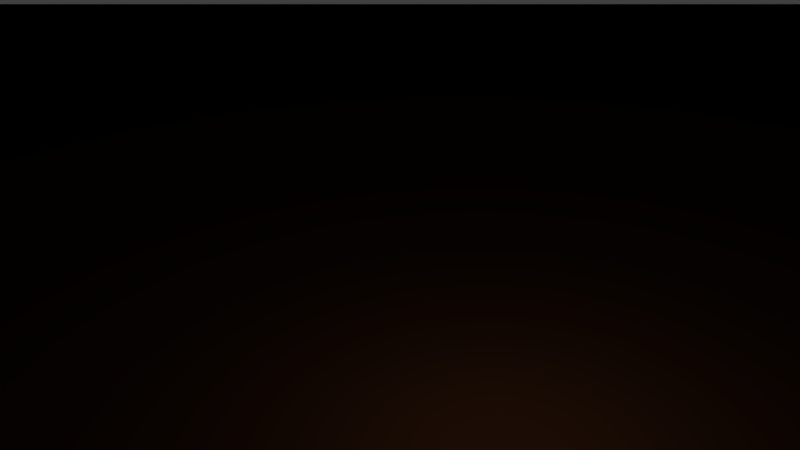 # Source: tree.blend  (saved by Blender 2.78.0; exported with 4.5.12 LTS)
import bpy
from mathutils import Matrix  # noqa: F401  (used for matrix-valued properties, if any)

bpy.ops.wm.read_factory_settings(use_empty=True)
scene = bpy.context.scene
scene.name = 'Scene'

# ---- collections
col_collection_1 = bpy.data.collections.new('Collection 1'); scene.collection.children.link(col_collection_1)

# ---- materials (node trees are filled in below, after node groups)
mat_tree_leaves = bpy.data.materials.new('Tree_Leaves')
mat_tree_leaves.alpha_threshold = 0.0
mat_tree_leaves.use_transparent_shadow = False
mat_tree_leaves.diffuse_color = (0.08145, 0.4292, 0.06811, 1.0)
mat_tree_leaves.roughness = 0.5
mat_tree_trunc_light = bpy.data.materials.new('Tree_Trunc_light')
mat_tree_trunc_light.alpha_threshold = 0.0
mat_tree_trunc_light.use_transparent_shadow = False
mat_tree_trunc_light.diffuse_color = (0.4292, 0.1594, 0.05692, 1.0)
mat_tree_trunc_light.roughness = 0.5

# ---- material node trees

# ---- world
world_world = bpy.data.worlds.new('World'); scene.world = world_world
world_world.color = (0.05088, 0.05088, 0.05088)
world_world.use_sun_shadow = False
world_world.sun_shadow_jitter_overblur = 0.0
world_world.cycles.sampling_method = 'MANUAL'

# ---- cameras
cam_camera = bpy.data.cameras.new('Camera')
cam_camera.clip_end = 100.0
cam_camera.lens = 35.0
cam_camera.sensor_width = 32.0
cam_camera.sensor_height = 18.0
cam_camera.ortho_scale = 7.314
cam_camera.dof.focus_distance = 0.0
cam_camera.dof.aperture_fstop = 128.0

# ---- lights
light_lamp = bpy.data.lights.new('Lamp', 'POINT')
light_lamp.transmission_factor = 0.0
light_lamp.cutoff_distance = 30.0
light_lamp.energy = 100.0
light_lamp.shadow_buffer_clip_start = 1.001
light_lamp.shadow_soft_size = 2.801
light_lamp.shadow_maximum_resolution = 0.006
light_lamp.use_absolute_resolution = True

# ---- meshes
me_icosphere = bpy.data.meshes.new('Icosphere')
me_icosphere.from_pydata([(-4.03e-05, 25.66, 383.6), (-9.718, 49.17, 596.7), (34.77, 11.26, 383.6), (25.05, 34.77, 596.7), (49.17, -23.51, 383.6), (39.45, -3.615e-06, 596.7), (34.77, -58.28, 383.6), (25.05, -34.77, 596.7), (-4.46e-05, -72.68, 383.6), (-9.718, -49.17, 596.7), (-34.77, -58.28, 383.6), (-44.49, -34.77, 596.7), (-49.17, -23.51, 383.6), (-58.89, -8.79e-07, 596.7), (-34.77, 11.26, 383.6), (-44.49, 34.77, 596.7), (45.01, 48.41, 809.7), (10.24, 62.81, 809.7), (59.42, 13.64, 809.7), (45.01, -21.13, 809.7), (10.24, -35.53, 809.7), (-24.53, -21.13, 809.7), (-38.93, 13.64, 809.7), (-24.53, 48.41, 809.7), (-1.519e-05, 63.72, 213.1), (45.06, 45.06, 213.1), (63.73, -4.363e-06, 213.1), (45.06, -45.06, 213.1), (-2.076e-05, -63.72, 213.1), (-45.06, -45.06, 213.1), (-63.73, -8.176e-07, 213.1), (-45.06, 45.06, 213.1), (7.011e-06, 95.59, 0.0001016), (67.59, 67.59, 0.0001016), (95.59, -6.178e-06, 0.0001016), (67.59, -67.59, 0.0001016), (-1.346e-06, -95.59, 0.0001016), (-67.59, -67.59, 0.0001016), (-95.59, -8.6e-07, 0.0001016), (-67.59, 67.59, 0.0001016), (233.5, -169.6, 1153.0), (-83.87, -255.4, 1164.0), (-269.9, 0.5374, 1164.0), (-93.05, 284.7, 1148.0), (220.6, 161.3, 1162.0), (90.75, -280.9, 1471.0), (-218.5, -157.7, 1456.0), (-218.5, 158.7, 1456.0), (82.48, 256.5, 1456.0), (273.6, 0.5374, 1459.0), (-0.6966, 0.5374, 1636.0), (-49.59, -149.9, 1033.0), (127.3, -92.45, 1033.0), (83.26, -257.8, 1128.0), (285.0, 0.5374, 1119.0), (127.3, 93.52, 1033.0), (-169.0, 0.5374, 1015.0), (-207.8, -149.9, 1139.0), (-49.59, 151.0, 1033.0), (-207.8, 151.0, 1139.0), (78.41, 244.0, 1139.0), (285.7, -92.5, 1310.0), (285.5, 93.53, 1310.0), (-0.6966, -309.4, 1310.0), (176.2, -242.9, 1310.0), (-286.9, -92.45, 1310.0), (-177.6, -242.9, 1310.0), (-179.4, 246.5, 1310.0), (-286.9, 93.52, 1310.0), (198.7, 275.0, 1310.0), (-0.6966, 301.5, 1310.0), (206.4, -149.9, 1482.0), (-94.86, -289.2, 1514.0), (-256.7, 0.5374, 1482.0), (-79.8, 244.0, 1482.0), (207.7, 151.9, 1483.0), (52.73, -160.7, 1612.0), (170.6, 0.5374, 1611.0), (-130.9, -94.08, 1592.0), (-128.7, 93.52, 1588.0), (48.19, 151.0, 1588.0), (0.9778, 50.47, 1002.0), (-14.85, 44.1, 998.3), (-33.64, -33.26, 999.2), (-33.66, 36.25, 999.7), (35.8, 36.14, 1001.0), (-47.75, 1.893, 993.3), (1.005, -47.83, 1002.0), (38.82, 29.24, 999.3), (50.1, 1.234, 1004.0), (35.83, -33.36, 1001.0), (-47.15, 0.5374, 992.8), (-14.25, -41.16, 997.7), (38.2, -27.72, 999.0)], [], [(0, 1, 3, 2), (2, 3, 5, 4), (4, 5, 7, 6), (6, 7, 9, 8), (8, 9, 11, 10), (10, 11, 13, 12), (13, 11, 21, 22), (12, 13, 15, 14), (14, 15, 1, 0), (2, 4, 26, 25), (21, 20, 87, 92, 83), (9, 7, 19, 20), (15, 13, 22, 23), (5, 3, 16, 18), (11, 9, 20, 21), (1, 15, 23, 17), (3, 1, 17, 16), (7, 5, 18, 19), (19, 18, 89, 93, 90), (16, 17, 81, 85), (17, 23, 84, 82, 81), (22, 21, 83, 91, 86), (20, 19, 90, 87), (18, 16, 85, 88, 89), (23, 22, 86, 84), (29, 30, 38, 37), (8, 10, 29, 28), (14, 0, 24, 31), (0, 2, 25, 24), (4, 6, 27, 26), (10, 12, 30, 29), (6, 8, 28, 27), (12, 14, 31, 30), (32, 33, 34, 35, 36, 37, 38, 39), (27, 28, 36, 35), (25, 26, 34, 33), (30, 31, 39, 38), (28, 29, 37, 36), (26, 27, 35, 34), (24, 25, 33, 32), (31, 24, 32, 39), (40, 52, 54), (40, 54, 61), (41, 53, 63), (42, 57, 65), (43, 59, 67), (44, 60, 69), (40, 61, 64), (41, 63, 66), (42, 65, 68), (43, 67, 70), (44, 69, 62), (45, 71, 76), (46, 72, 78), (47, 73, 79), (48, 74, 80), (49, 75, 77), (77, 80, 50), (77, 75, 80), (75, 48, 80), (80, 79, 50), (80, 74, 79), (74, 47, 79), (79, 78, 50), (79, 73, 78), (73, 46, 78), (78, 76, 50), (78, 72, 76), (72, 45, 76), (76, 77, 50), (76, 71, 77), (71, 49, 77), (62, 75, 49), (62, 69, 75), (69, 48, 75), (70, 74, 48), (70, 67, 74), (67, 47, 74), (68, 73, 47), (68, 65, 73), (65, 46, 73), (66, 72, 46), (66, 63, 72), (63, 45, 72), (64, 71, 45), (64, 61, 71), (61, 49, 71), (69, 70, 48), (69, 60, 70), (60, 43, 70), (67, 68, 47), (67, 59, 68), (59, 42, 68), (65, 66, 46), (65, 57, 66), (57, 41, 66), (63, 64, 45), (63, 53, 64), (53, 40, 64), (61, 62, 49), (61, 54, 62), (54, 44, 62), (55, 60, 44), (55, 58, 60), (58, 43, 60), (58, 59, 43), (58, 56, 59), (56, 42, 59), (56, 57, 42), (56, 51, 57), (51, 41, 57), (54, 55, 44), (54, 52, 55), (52, 93, 89, 88, 55), (51, 53, 41), (51, 52, 53), (52, 40, 53), (92, 87, 90, 93, 52, 51), (82, 84, 86, 91, 56, 58), (88, 85, 81, 82, 58, 55), (91, 83, 92, 51, 56)])
me_icosphere.polygons.foreach_set('use_smooth', [True] * 121)
me_icosphere.polygons.foreach_set('material_index', [1, 1, 1, 1, 1, 1, 1, 1, 1, 1, 1, 1, 1, 1, 1, 1, 1, 1, 1, 1, 1, 1, 1, 1, 1, 1, 1, 1, 1, 1, 1, 1, 1, 1, 1, 1, 1, 1, 1, 1, 1, 0, 0, 0, 0, 0, 0, 0, 0, 0, 0, 0, 0, 0, 0, 0, 0, 0, 0, 0, 0, 0, 0, 0, 0, 0, 0, 0, 0, 0, 0, 0, 0, 0, 0, 0, 0, 0, 0, 0, 0, 0, 0, 0, 0, 0, 0, 0, 0, 0, 0, 0, 0, 0, 0, 0, 0, 0, 0, 0, 0, 0, 0, 0, 0, 0, 0, 0, 0, 0, 0, 0, 0, 0, 0, 0, 0, 0, 0, 0, 0])
_uv = me_icosphere.uv_layers.new(name='UVMap')
_uv.uv.foreach_set('vector', [0.7814, 0.7582, 0.7821, 0.6246, 0.7963, 0.6244, 0.7955, 0.758, 0.9616, 0.7558, 0.9526, 0.6218, 0.9735, 0.6232, 0.9826, 0.7572, 0.9826, 0.7572, 0.9735, 0.6232, 0.9892, 0.6225, 0.9983, 0.7565, 0.8445, 0.7577, 0.855, 0.6247, 0.8693, 0.6238, 0.8588, 0.7568, 0.8588, 0.7568, 0.8693, 0.6238, 0.8903, 0.6238, 0.8797, 0.7568, 0.8797, 0.7568, 0.8903, 0.6238, 0.9056, 0.6247, 0.8951, 0.7577, 0.9056, 0.6247, 0.8903, 0.6238, 0.8835, 0.4908, 0.8989, 0.4918, 0.7449, 0.758, 0.7457, 0.6244, 0.7612, 0.6246, 0.7604, 0.7582, 0.7604, 0.7582, 0.7612, 0.6246, 0.7821, 0.6246, 0.7814, 0.7582, 0.9616, 0.7558, 0.9826, 0.7572, 0.9687, 0.8645, 0.9416, 0.8627, 0.8835, 0.4908, 0.8626, 0.4908, 0.8646, 0.3697, 0.8738, 0.3724, 0.8855, 0.3714, 0.8693, 0.6238, 0.855, 0.6247, 0.8483, 0.4918, 0.8626, 0.4908, 0.7612, 0.6246, 0.7457, 0.6244, 0.759, 0.4906, 0.7746, 0.4909, 0.9735, 0.6232, 0.9526, 0.6218, 0.954, 0.49, 0.9749, 0.4914, 0.8903, 0.6238, 0.8693, 0.6238, 0.8626, 0.4908, 0.8835, 0.4908, 0.7821, 0.6246, 0.7612, 0.6246, 0.7746, 0.4909, 0.7955, 0.4909, 0.7963, 0.6244, 0.7821, 0.6246, 0.7955, 0.4909, 0.8096, 0.4906, 0.9892, 0.6225, 0.9735, 0.6232, 0.9749, 0.4914, 0.9907, 0.4907, 0.9907, 0.4907, 0.9749, 0.4914, 0.9844, 0.3698, 0.9974, 0.3721, 1.0, 0.3709, 0.8096, 0.4906, 0.7955, 0.4909, 0.788, 0.3697, 0.8022, 0.3702, 0.7955, 0.4909, 0.7746, 0.4909, 0.7671, 0.3715, 0.7785, 0.3724, 0.788, 0.3697, 0.8989, 0.4918, 0.8835, 0.4908, 0.8855, 0.3714, 0.9002, 0.3764, 0.9008, 0.3762, 0.8626, 0.4908, 0.8483, 0.4918, 0.8503, 0.3714, 0.8646, 0.3697, 0.9749, 0.4914, 0.954, 0.49, 0.9634, 0.3697, 0.9675, 0.3714, 0.9844, 0.3698, 0.7746, 0.4909, 0.759, 0.4906, 0.7519, 0.3753, 0.7671, 0.3715, 0.8879, 0.864, 0.9078, 0.8653, 0.9237, 0.9985, 0.8939, 0.9966, 0.8588, 0.7568, 0.8797, 0.7568, 0.8879, 0.864, 0.8607, 0.864, 0.7604, 0.7582, 0.7814, 0.7582, 0.7904, 0.8656, 0.7632, 0.8656, 0.9478, 0.7531, 0.9616, 0.7558, 0.9416, 0.8627, 0.9237, 0.8592, 0.9826, 0.7572, 0.9983, 0.7565, 0.9891, 0.8636, 0.9687, 0.8645, 0.8797, 0.7568, 0.8951, 0.7577, 0.9078, 0.8653, 0.8879, 0.864, 0.8445, 0.7577, 0.8588, 0.7568, 0.8607, 0.864, 0.8422, 0.8653, 0.7449, 0.758, 0.7604, 0.7582, 0.7632, 0.8656, 0.7431, 0.8653, 0.546, 0.0001201, 0.5865, 0.0, 0.6151, 0.03652, 0.6151, 0.08829, 0.5865, 0.125, 0.546, 0.1251, 0.5174, 0.08858, 0.5174, 0.03681, 0.8422, 0.8653, 0.8607, 0.864, 0.8531, 0.9966, 0.8253, 0.9985, 0.9416, 0.8627, 0.9687, 0.8645, 0.9694, 1.0, 0.9287, 0.9972, 0.7431, 0.8653, 0.7632, 0.8656, 0.7571, 0.9998, 0.727, 0.9992, 0.8607, 0.864, 0.8879, 0.864, 0.8939, 0.9966, 0.8531, 0.9966, 0.9687, 0.8645, 0.9891, 0.8636, 1.0, 0.9986, 0.9694, 1.0, 0.7904, 0.8656, 0.8087, 0.8653, 0.8253, 0.9992, 0.7978, 0.9998, 0.7632, 0.8656, 0.7904, 0.8656, 0.7978, 0.9998, 0.7571, 0.9998, 0.4425, 0.0, 0.4213, 0.09783, 0.3432, 0.009792, 0.02673, 0.7098, 0.0, 0.6095, 0.09827, 0.6653, 0.5552, 0.5448, 0.5235, 0.4413, 0.6191, 0.463, 0.573, 0.7386, 0.554, 0.657, 0.645, 0.7088, 0.4611, 0.5767, 0.437, 0.6864, 0.3686, 0.6083, 0.01647, 0.4858, 0.006934, 0.3982, 0.08504, 0.3998, 0.02673, 0.7098, 0.09827, 0.6653, 0.1095, 0.7401, 0.5552, 0.5448, 0.6191, 0.463, 0.6345, 0.5949, 0.4031, 0.7618, 0.3245, 0.7697, 0.3395, 0.7171, 0.4611, 0.5767, 0.3686, 0.6083, 0.4007, 0.4838, 0.01647, 0.4858, 0.08504, 0.3998, 0.08983, 0.5411, 0.07983, 0.3801, 0.01145, 0.2924, 0.07928, 0.2977, 0.2442, 0.2809, 0.1751, 0.3801, 0.1784, 0.2431, 0.233, 0.05749, 0.2562, 0.1684, 0.1712, 0.1106, 0.06709, 0.0, 0.1521, 0.003331, 0.07363, 0.07681, 0.1676, 0.5954, 0.1751, 0.4782, 0.2463, 0.5662, 0.01012, 0.1884, 0.07363, 0.07681, 0.09952, 0.1825, 0.01012, 0.1884, 0.0, 0.07938, 0.07363, 0.07681, 0.1751, 0.4782, 0.1622, 0.3801, 0.2331, 0.4381, 0.07363, 0.07681, 0.1712, 0.1106, 0.09952, 0.1825, 0.07363, 0.07681, 0.1521, 0.003331, 0.1712, 0.1106, 0.1521, 0.003331, 0.233, 0.05749, 0.1712, 0.1106, 0.1712, 0.1106, 0.1784, 0.2431, 0.09952, 0.1825, 0.1712, 0.1106, 0.2562, 0.1684, 0.1784, 0.2431, 0.2562, 0.1684, 0.2442, 0.2809, 0.1784, 0.2431, 0.1784, 0.2431, 0.07928, 0.2977, 0.09952, 0.1825, 0.1784, 0.2431, 0.1751, 0.3801, 0.07928, 0.2977, 0.1751, 0.3801, 0.07983, 0.3801, 0.07928, 0.2977, 0.07928, 0.2977, 0.01012, 0.1884, 0.09952, 0.1825, 0.07928, 0.2977, 0.01145, 0.2924, 0.01012, 0.1884, 0.1883, 0.6793, 0.1676, 0.5954, 0.2463, 0.5662, 0.08983, 0.5411, 0.1751, 0.4782, 0.1676, 0.5954, 0.08983, 0.5411, 0.08504, 0.3998, 0.1751, 0.4782, 0.08504, 0.3998, 0.1622, 0.3801, 0.1751, 0.4782, 0.4007, 0.4838, 0.3033, 0.5146, 0.3415, 0.4171, 0.4007, 0.4838, 0.3686, 0.6083, 0.3033, 0.5146, 0.3686, 0.6083, 0.2869, 0.6283, 0.3033, 0.5146, 0.3395, 0.7171, 0.2562, 0.6913, 0.2869, 0.6283, 0.5544, 0.1251, 0.5544, 0.2567, 0.5174, 0.1938, 0.645, 0.7088, 0.71, 0.6329, 0.727, 0.7017, 0.6345, 0.5949, 0.727, 0.5103, 0.71, 0.6329, 0.6345, 0.5949, 0.6191, 0.463, 0.727, 0.5103, 0.6191, 0.463, 0.69, 0.3989, 0.727, 0.5103, 0.1095, 0.7401, 0.1883, 0.6793, 0.1934, 0.7401, 0.1095, 0.7401, 0.09827, 0.6653, 0.1883, 0.6793, 0.09827, 0.6653, 0.1676, 0.5954, 0.1883, 0.6793, 0.4295, 0.3697, 0.4007, 0.4838, 0.3415, 0.4171, 0.4295, 0.3697, 0.4889, 0.4856, 0.4007, 0.4838, 0.4889, 0.4856, 0.4611, 0.5767, 0.4007, 0.4838, 0.3686, 0.6083, 0.3395, 0.7171, 0.2869, 0.6283, 0.3686, 0.6083, 0.437, 0.6864, 0.3395, 0.7171, 0.437, 0.6864, 0.4031, 0.7618, 0.3395, 0.7171, 0.645, 0.7088, 0.6345, 0.5949, 0.71, 0.6329, 0.645, 0.7088, 0.554, 0.657, 0.6345, 0.5949, 0.554, 0.657, 0.5552, 0.5448, 0.6345, 0.5949, 0.6191, 0.463, 0.6047, 0.3703, 0.69, 0.3989, 0.6191, 0.463, 0.5235, 0.4413, 0.6047, 0.3703, 0.5235, 0.4413, 0.5238, 0.3697, 0.6047, 0.3703, 0.09827, 0.6653, 0.08983, 0.5411, 0.1676, 0.5954, 0.09827, 0.6653, 0.0, 0.6095, 0.08983, 0.5411, 0.0, 0.6095, 0.01647, 0.4858, 0.08983, 0.5411, 0.3241, 0.1428, 0.2562, 0.2034, 0.2722, 0.0879, 0.3241, 0.1428, 0.3283, 0.2734, 0.2562, 0.2034, 0.3283, 0.2734, 0.2681, 0.3257, 0.2562, 0.2034, 0.3283, 0.2734, 0.3601, 0.3697, 0.2681, 0.3257, 0.3283, 0.2734, 0.4298, 0.3171, 0.3601, 0.3697, 0.4889, 0.7296, 0.4031, 0.7618, 0.437, 0.6864, 0.4915, 0.688, 0.554, 0.657, 0.573, 0.7386, 0.4298, 0.3171, 0.4856, 0.2006, 0.5174, 0.2969, 0.4889, 0.5661, 0.5552, 0.5448, 0.554, 0.657, 0.3432, 0.009792, 0.3241, 0.1428, 0.2722, 0.0879, 0.3432, 0.009792, 0.4213, 0.09783, 0.3241, 0.1428, 0.4213, 0.09783, 0.4043, 0.1748, 0.3869, 0.1736, 0.3744, 0.1882, 0.3241, 0.1428, 0.4889, 0.5661, 0.5235, 0.4413, 0.5552, 0.5448, 0.4856, 0.2006, 0.4213, 0.09783, 0.5174, 0.07965, 0.4213, 0.09783, 0.4425, 0.0, 0.5174, 0.07965, 0.4215, 0.2063, 0.4221, 0.1943, 0.4078, 0.1749, 0.4043, 0.1748, 0.4213, 0.09783, 0.4856, 0.2006, 0.377, 0.2272, 0.3848, 0.2376, 0.4054, 0.2391, 0.406, 0.2384, 0.4298, 0.3171, 0.3283, 0.2734, 0.3744, 0.1882, 0.3714, 0.1917, 0.3707, 0.218, 0.377, 0.2272, 0.3283, 0.2734, 0.3241, 0.1428, 0.406, 0.2384, 0.4211, 0.2209, 0.4215, 0.2063, 0.4856, 0.2006, 0.4298, 0.3171])
me_icosphere.materials.append(mat_tree_leaves)
me_icosphere.materials.append(mat_tree_trunc_light)
me_icosphere.use_remesh_preserve_volume = False
me_icosphere.use_remesh_preserve_attributes = False
me_icosphere.use_mirror_vertex_groups = False
me_icosphere.update()

# ---- objects
ob_tree = bpy.data.objects.new('Tree', me_icosphere)
ob_lamp = bpy.data.objects.new('Lamp', light_lamp)
ob_camera = bpy.data.objects.new('Camera', cam_camera)

# ---- transforms, parenting, visibility, modifiers, constraints
ob_tree.location = (4.098e-07, 1.49e-08, 0.0)
ob_tree.lineart.crease_threshold = 0.0
ob_lamp.location = (4.791, 1.005, 9.4)
ob_lamp.rotation_euler = (0.6503, 0.05522, 1.866)
ob_lamp.lock_rotations_4d = False
ob_lamp.empty_display_type = 'ARROWS'
ob_lamp.color = (0.0, 0.0, 0.0, 0.0)
ob_lamp.lineart.crease_threshold = 0.0
ob_camera.location = (20.52, -18.93, 21.95)
ob_camera.rotation_euler = (1.109, 0.0, 0.8149)
ob_camera.lock_rotations_4d = False
ob_camera.empty_display_type = 'ARROWS'
ob_camera.color = (0.0, 0.0, 0.0, 0.0)
ob_camera.display_type = 'WIRE'
ob_camera.lineart.crease_threshold = 0.0

# ---- collection membership
col_collection_1.objects.link(ob_tree)
col_collection_1.objects.link(ob_lamp)
col_collection_1.objects.link(ob_camera)

# ---- scene / render settings (as saved in the file)
scene.camera = ob_camera
scene.frame_start = 1; scene.frame_end = 250; scene.frame_set(1)
scene.render.engine = 'BLENDER_EEVEE_NEXT'
scene.render.resolution_percentage = 50
scene.render.dither_intensity = 0.0
scene.cycles.use_denoising = False
scene.cycles.samples = 10
scene.cycles.sampling_pattern = 'TABULATED_SOBOL'
scene.cycles.light_sampling_threshold = 0.0
scene.cycles.use_adaptive_sampling = False
scene.cycles.use_light_tree = False
scene.cycles.blur_glossy = 0.0
scene.cycles.sample_clamp_indirect = 0.0
scene.view_settings.view_transform = 'Standard'
scene.unit_settings.scale_length = 0.01
bpy.context.view_layer.update()
